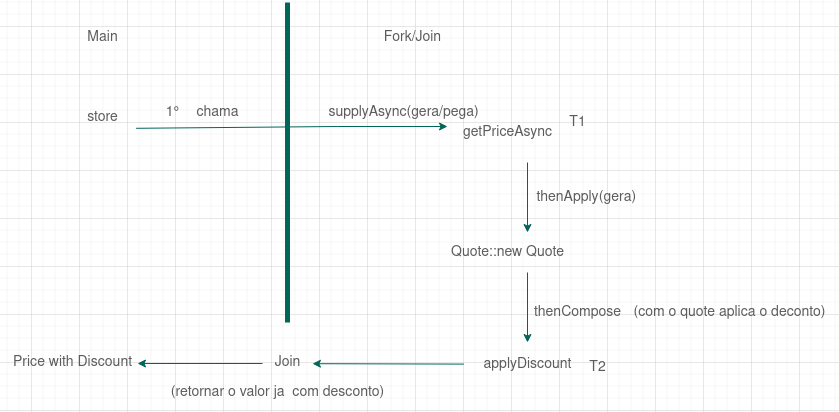

The diagram above was exported from draw.io. Its source (the exported page's mxGraphModel, read from the mxfile embedded in the PNG):
<mxGraphModel dx="1021" dy="475" grid="1" gridSize="12" guides="1" tooltips="1" connect="1" arrows="1" fold="1" page="1" pageScale="1" pageWidth="827" pageHeight="1169" math="0" shadow="0">
  <root>
    <mxCell id="0" />
    <mxCell id="1" parent="0" />
    <mxCell id="VytvYJDyw5ygF8J6Hwfa-1" value="" style="endArrow=none;html=1;rounded=0;strokeWidth=5;fontSize=14;strokeColor=#006658;fontColor=#5C5C5C;" edge="1" parent="1">
      <mxGeometry width="50" height="50" relative="1" as="geometry">
        <mxPoint x="400" y="440" as="sourcePoint" />
        <mxPoint x="400" y="120" as="targetPoint" />
      </mxGeometry>
    </mxCell>
    <mxCell id="VytvYJDyw5ygF8J6Hwfa-2" value="Main" style="text;html=1;align=center;verticalAlign=middle;resizable=0;points=[];autosize=1;strokeColor=none;fillColor=none;fontSize=14;fontColor=#5C5C5C;" vertex="1" parent="1">
      <mxGeometry x="185" y="137" width="60" height="36" as="geometry" />
    </mxCell>
    <mxCell id="VytvYJDyw5ygF8J6Hwfa-3" value="Fork/Join" style="text;html=1;align=center;verticalAlign=middle;resizable=0;points=[];autosize=1;strokeColor=none;fillColor=none;fontSize=14;fontColor=#5C5C5C;" vertex="1" parent="1">
      <mxGeometry x="483" y="137" width="84" height="36" as="geometry" />
    </mxCell>
    <mxCell id="VytvYJDyw5ygF8J6Hwfa-4" value="store" style="text;html=1;align=center;verticalAlign=middle;resizable=0;points=[];autosize=1;strokeColor=none;fillColor=none;fontSize=14;fontColor=#5C5C5C;" vertex="1" parent="1">
      <mxGeometry x="185" y="217" width="60" height="36" as="geometry" />
    </mxCell>
    <mxCell id="VytvYJDyw5ygF8J6Hwfa-5" value="" style="endArrow=classic;html=1;rounded=0;strokeWidth=1;exitX=1.06;exitY=0.8;exitDx=0;exitDy=0;exitPerimeter=0;fontSize=14;strokeColor=#006658;fontColor=#5C5C5C;" edge="1" parent="1" source="VytvYJDyw5ygF8J6Hwfa-4">
      <mxGeometry width="50" height="50" relative="1" as="geometry">
        <mxPoint x="300" y="270" as="sourcePoint" />
        <mxPoint x="560" y="244" as="targetPoint" />
        <Array as="points">
          <mxPoint x="450" y="244" />
        </Array>
      </mxGeometry>
    </mxCell>
    <mxCell id="VytvYJDyw5ygF8J6Hwfa-7" value="supplyAsync" style="text;html=1;align=center;verticalAlign=middle;resizable=0;points=[];autosize=1;strokeColor=none;fillColor=none;fontSize=14;fontColor=#5C5C5C;" vertex="1" parent="1">
      <mxGeometry x="426" y="212" width="108" height="36" as="geometry" />
    </mxCell>
    <mxCell id="VytvYJDyw5ygF8J6Hwfa-8" value="getPriceAsync" style="text;html=1;align=center;verticalAlign=middle;resizable=0;points=[];autosize=1;strokeColor=none;fillColor=none;fontSize=14;fontColor=#5C5C5C;" vertex="1" parent="1">
      <mxGeometry x="560" y="232" width="120" height="36" as="geometry" />
    </mxCell>
    <mxCell id="VytvYJDyw5ygF8J6Hwfa-9" value="" style="endArrow=classic;html=1;rounded=0;strokeWidth=1;fontSize=14;strokeColor=#006658;fontColor=#5C5C5C;" edge="1" parent="1">
      <mxGeometry width="50" height="50" relative="1" as="geometry">
        <mxPoint x="640" y="280" as="sourcePoint" />
        <mxPoint x="640" y="350" as="targetPoint" />
        <Array as="points" />
      </mxGeometry>
    </mxCell>
    <mxCell id="VytvYJDyw5ygF8J6Hwfa-10" value="Quote::new Quote" style="text;html=1;align=center;verticalAlign=middle;resizable=0;points=[];autosize=1;strokeColor=none;fillColor=none;fontSize=14;fontColor=#5C5C5C;" vertex="1" parent="1">
      <mxGeometry x="548" y="352" width="144" height="36" as="geometry" />
    </mxCell>
    <mxCell id="VytvYJDyw5ygF8J6Hwfa-11" value="thenApply" style="text;html=1;align=center;verticalAlign=middle;resizable=0;points=[];autosize=1;strokeColor=none;fillColor=none;fontSize=14;fontColor=#5C5C5C;" vertex="1" parent="1">
      <mxGeometry x="638" y="297" width="84" height="36" as="geometry" />
    </mxCell>
    <mxCell id="VytvYJDyw5ygF8J6Hwfa-12" value="" style="endArrow=classic;html=1;rounded=0;strokeWidth=1;fontSize=14;strokeColor=#006658;fontColor=#5C5C5C;" edge="1" parent="1">
      <mxGeometry width="50" height="50" relative="1" as="geometry">
        <mxPoint x="640" y="390" as="sourcePoint" />
        <mxPoint x="640" y="460" as="targetPoint" />
        <Array as="points" />
      </mxGeometry>
    </mxCell>
    <mxCell id="VytvYJDyw5ygF8J6Hwfa-13" value="thenCompose" style="text;html=1;align=center;verticalAlign=middle;resizable=0;points=[];autosize=1;strokeColor=none;fillColor=none;fontSize=14;fontColor=#5C5C5C;" vertex="1" parent="1">
      <mxGeometry x="636" y="412" width="108" height="36" as="geometry" />
    </mxCell>
    <mxCell id="VytvYJDyw5ygF8J6Hwfa-14" value="&lt;div style=&quot;font-size: 14px;&quot;&gt;applyDiscount&lt;/div&gt;&lt;div style=&quot;font-size: 14px;&quot;&gt;&lt;br style=&quot;font-size: 14px;&quot;&gt;&lt;/div&gt;" style="text;html=1;align=center;verticalAlign=middle;resizable=0;points=[];autosize=1;strokeColor=none;fillColor=none;fontSize=14;fontColor=#5C5C5C;" vertex="1" parent="1">
      <mxGeometry x="580" y="466" width="120" height="48" as="geometry" />
    </mxCell>
    <mxCell id="VytvYJDyw5ygF8J6Hwfa-15" value="" style="endArrow=classic;html=1;rounded=0;strokeWidth=1;exitX=-0.03;exitY=0.325;exitDx=0;exitDy=0;exitPerimeter=0;entryX=1.02;entryY=0.533;entryDx=0;entryDy=0;entryPerimeter=0;fontSize=14;strokeColor=#006658;fontColor=#5C5C5C;" edge="1" parent="1" source="VytvYJDyw5ygF8J6Hwfa-14" target="VytvYJDyw5ygF8J6Hwfa-16">
      <mxGeometry width="50" height="50" relative="1" as="geometry">
        <mxPoint x="510" y="530" as="sourcePoint" />
        <mxPoint x="470" y="480" as="targetPoint" />
      </mxGeometry>
    </mxCell>
    <mxCell id="VytvYJDyw5ygF8J6Hwfa-16" value="Join" style="text;html=1;align=center;verticalAlign=middle;resizable=0;points=[];autosize=1;strokeColor=none;fillColor=none;fontSize=14;fontColor=#5C5C5C;" vertex="1" parent="1">
      <mxGeometry x="376" y="462" width="48" height="36" as="geometry" />
    </mxCell>
    <mxCell id="VytvYJDyw5ygF8J6Hwfa-17" value="" style="endArrow=classic;html=1;rounded=0;strokeWidth=1;exitX=-0.03;exitY=0.325;exitDx=0;exitDy=0;exitPerimeter=0;fontSize=14;strokeColor=#006658;fontColor=#5C5C5C;" edge="1" parent="1">
      <mxGeometry width="50" height="50" relative="1" as="geometry">
        <mxPoint x="375" y="481" as="sourcePoint" />
        <mxPoint x="250" y="481" as="targetPoint" />
      </mxGeometry>
    </mxCell>
    <mxCell id="VytvYJDyw5ygF8J6Hwfa-18" value="Price with Discount" style="text;html=1;align=center;verticalAlign=middle;resizable=0;points=[];autosize=1;strokeColor=none;fillColor=none;fontSize=14;fontColor=#5C5C5C;" vertex="1" parent="1">
      <mxGeometry x="113" y="462" width="144" height="36" as="geometry" />
    </mxCell>
    <mxCell id="VytvYJDyw5ygF8J6Hwfa-19" value="T1" style="text;html=1;align=center;verticalAlign=middle;resizable=0;points=[];autosize=1;strokeColor=none;fillColor=none;fontSize=14;fontColor=#5C5C5C;" vertex="1" parent="1">
      <mxGeometry x="666" y="222" width="48" height="36" as="geometry" />
    </mxCell>
    <mxCell id="VytvYJDyw5ygF8J6Hwfa-20" value="T2" style="text;html=1;align=center;verticalAlign=middle;resizable=0;points=[];autosize=1;strokeColor=none;fillColor=none;fontSize=14;fontColor=#5C5C5C;" vertex="1" parent="1">
      <mxGeometry x="686" y="467" width="48" height="36" as="geometry" />
    </mxCell>
    <mxCell id="VytvYJDyw5ygF8J6Hwfa-21" value="1°" style="text;html=1;align=center;verticalAlign=middle;resizable=0;points=[];autosize=1;strokeColor=none;fillColor=none;fontSize=14;fontColor=#5C5C5C;" vertex="1" parent="1">
      <mxGeometry x="267" y="212" width="36" height="36" as="geometry" />
    </mxCell>
    <mxCell id="VytvYJDyw5ygF8J6Hwfa-22" value="chama" style="text;html=1;align=center;verticalAlign=middle;resizable=0;points=[];autosize=1;strokeColor=none;fillColor=none;fontSize=14;fontColor=#5C5C5C;" vertex="1" parent="1">
      <mxGeometry x="294" y="212" width="72" height="36" as="geometry" />
    </mxCell>
    <mxCell id="VytvYJDyw5ygF8J6Hwfa-23" value="(gera/pega)" style="text;html=1;align=center;verticalAlign=middle;resizable=0;points=[];autosize=1;strokeColor=none;fillColor=none;fontSize=14;fontColor=#5C5C5C;" vertex="1" parent="1">
      <mxGeometry x="507" y="212" width="96" height="36" as="geometry" />
    </mxCell>
    <mxCell id="VytvYJDyw5ygF8J6Hwfa-24" value="(gera)" style="text;html=1;align=center;verticalAlign=middle;resizable=0;points=[];autosize=1;strokeColor=none;fillColor=none;fontSize=14;fontColor=#5C5C5C;" vertex="1" parent="1">
      <mxGeometry x="700" y="297" width="60" height="36" as="geometry" />
    </mxCell>
    <mxCell id="VytvYJDyw5ygF8J6Hwfa-25" value="(com o quote aplica o deconto)" style="text;html=1;align=center;verticalAlign=middle;resizable=0;points=[];autosize=1;strokeColor=none;fillColor=none;fontSize=14;fontColor=#5C5C5C;" vertex="1" parent="1">
      <mxGeometry x="734" y="412" width="216" height="36" as="geometry" />
    </mxCell>
    <mxCell id="VytvYJDyw5ygF8J6Hwfa-26" value="(retornar o valor ja&amp;nbsp; com desconto)" style="text;html=1;align=center;verticalAlign=middle;resizable=0;points=[];autosize=1;strokeColor=none;fillColor=none;fontSize=14;fontColor=#5C5C5C;" vertex="1" parent="1">
      <mxGeometry x="270" y="492" width="240" height="36" as="geometry" />
    </mxCell>
  </root>
</mxGraphModel>